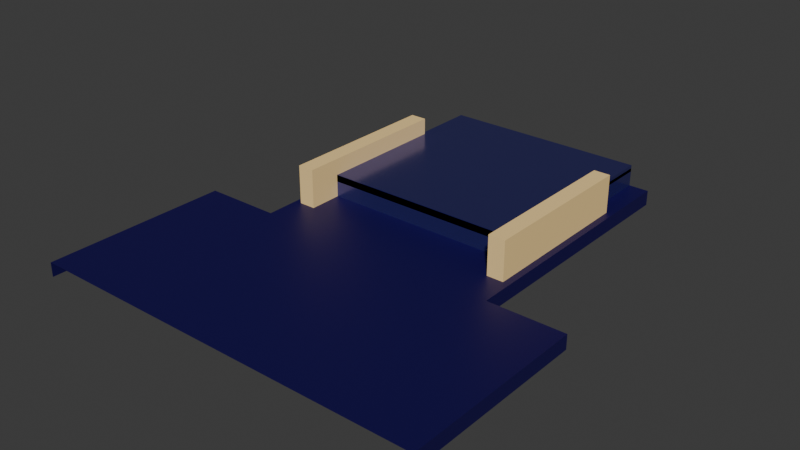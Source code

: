 # Source: pusher.blend  (saved by Blender 4.4.32; exported with 4.5.12 LTS)
import bpy
from mathutils import Matrix  # noqa: F401  (used for matrix-valued properties, if any)

bpy.ops.wm.read_factory_settings(use_empty=True)
scene = bpy.context.scene
scene.name = 'Scene'

# ---- materials (node trees are filled in below, after node groups)
mat_door = bpy.data.materials.new('door')
mat_door.alpha_threshold = 0.0
mat_door.roughness = 0.5
mat_door.line_color = (0.0, 0.0, 0.0, 1.0)
mat_platform_left = bpy.data.materials.new('platform-left')
mat_platform_left.alpha_threshold = 0.0
mat_platform_left.roughness = 0.5
mat_platform_left.line_color = (0.0, 0.0, 0.0, 1.0)
mat_platform_right = bpy.data.materials.new('platform-right')
mat_platform_right.alpha_threshold = 0.0
mat_platform_right.roughness = 0.5
mat_platform_right.line_color = (0.0, 0.0, 0.0, 1.0)
mat_platform_top = bpy.data.materials.new('platform-top')
mat_platform_top.alpha_threshold = 0.0
mat_platform_top.roughness = 0.5
mat_platform_top.line_color = (0.0, 0.0, 0.0, 1.0)
mat_floor_back = bpy.data.materials.new('floor-back')
mat_floor_back.diffuse_color = (0.005451, 0.0, 0.07658, 1.0)
mat_wall_left = bpy.data.materials.new('wall-left')
mat_wall_left.diffuse_color = (1.0, 0.7084, 0.3005, 1.0)
mat_wall_right = bpy.data.materials.new('wall-right')
mat_wall_right.diffuse_color = (1.0, 0.7084, 0.3005, 1.0)
mat_platform_edge = bpy.data.materials.new('platform-edge')
mat_platform_edge.alpha_threshold = 0.0
mat_platform_edge.roughness = 0.5
mat_platform_edge.line_color = (0.0, 0.0, 0.0, 1.0)
mat_floor_front = bpy.data.materials.new('floor-front')
mat_floor_front.diffuse_color = (0.005451, 0.0, 0.07658, 1.0)

# ---- material node trees
mat_door.use_nodes = True; mat_door.node_tree.nodes.clear()
_N = mat_door.node_tree.nodes; _L = mat_door.node_tree.links
n0 = _N.new('ShaderNodeOutputMaterial'); n0.name = 'Material Output'; n0.location = (300, 300)
n1 = _N.new('ShaderNodeBsdfPrincipled'); n1.name = 'Principled BSDF'; n1.location = (10, 300)
n1.inputs[0].default_value = (0.08675, 0.08675, 0.3825, 1.0)
n1.inputs[1].default_value = 0.8
n1.inputs[2].default_value = 0.2
n1.inputs[3].default_value = 1.45
_L.new(n1.outputs[0], n0.inputs[0])
n0.is_active_output = True
mat_platform_left.use_nodes = True; mat_platform_left.node_tree.nodes.clear()
_N = mat_platform_left.node_tree.nodes; _L = mat_platform_left.node_tree.links
n0 = _N.new('ShaderNodeOutputMaterial'); n0.name = 'Material Output'; n0.location = (300, 300)
n1 = _N.new('ShaderNodeBsdfPrincipled'); n1.name = 'Principled BSDF'; n1.location = (10, 300)
n1.inputs[0].default_value = (0.08675, 0.08675, 0.3825, 1.0)
n1.inputs[1].default_value = 0.8
n1.inputs[2].default_value = 0.2
n1.inputs[3].default_value = 1.45
_L.new(n1.outputs[0], n0.inputs[0])
n0.is_active_output = True
mat_platform_right.use_nodes = True; mat_platform_right.node_tree.nodes.clear()
_N = mat_platform_right.node_tree.nodes; _L = mat_platform_right.node_tree.links
n0 = _N.new('ShaderNodeOutputMaterial'); n0.name = 'Material Output'; n0.location = (300, 300)
n1 = _N.new('ShaderNodeBsdfPrincipled'); n1.name = 'Principled BSDF'; n1.location = (10, 300)
n1.inputs[0].default_value = (0.08675, 0.08675, 0.3825, 1.0)
n1.inputs[1].default_value = 0.8
n1.inputs[2].default_value = 0.2
n1.inputs[3].default_value = 1.45
_L.new(n1.outputs[0], n0.inputs[0])
n0.is_active_output = True
mat_platform_top.use_nodes = True; mat_platform_top.node_tree.nodes.clear()
_N = mat_platform_top.node_tree.nodes; _L = mat_platform_top.node_tree.links
n0 = _N.new('ShaderNodeOutputMaterial'); n0.name = 'Material Output'; n0.location = (300, 300)
n1 = _N.new('ShaderNodeBsdfPrincipled'); n1.name = 'Principled BSDF'; n1.location = (10, 300)
n1.inputs[0].default_value = (0.08675, 0.08675, 0.3825, 1.0)
n1.inputs[1].default_value = 0.8
n1.inputs[2].default_value = 0.2
n1.inputs[3].default_value = 1.45
_L.new(n1.outputs[0], n0.inputs[0])
n0.is_active_output = True
mat_floor_back.use_nodes = True; mat_floor_back.node_tree.nodes.clear()
_N = mat_floor_back.node_tree.nodes; _L = mat_floor_back.node_tree.links
n0 = _N.new('ShaderNodeBsdfPrincipled'); n0.name = 'Principled BSDF'; n0.location = (10, 300)
n0.inputs[0].default_value = (0.005451, 0.0, 0.07658, 1.0)
n1 = _N.new('ShaderNodeOutputMaterial'); n1.name = 'Material Output'; n1.location = (300, 300)
_L.new(n0.outputs[0], n1.inputs[0])
n1.is_active_output = True
mat_wall_left.use_nodes = True; mat_wall_left.node_tree.nodes.clear()
_N = mat_wall_left.node_tree.nodes; _L = mat_wall_left.node_tree.links
n0 = _N.new('ShaderNodeBsdfPrincipled'); n0.name = 'Principled BSDF'; n0.location = (10, 300)
n0.inputs[0].default_value = (1.0, 0.7084, 0.3005, 1.0)
n0.inputs[2].default_value = 0.8
n1 = _N.new('ShaderNodeOutputMaterial'); n1.name = 'Material Output'; n1.location = (300, 300)
_L.new(n0.outputs[0], n1.inputs[0])
n1.is_active_output = True
mat_wall_right.use_nodes = True; mat_wall_right.node_tree.nodes.clear()
_N = mat_wall_right.node_tree.nodes; _L = mat_wall_right.node_tree.links
n0 = _N.new('ShaderNodeBsdfPrincipled'); n0.name = 'Principled BSDF'; n0.location = (10, 300)
n0.inputs[0].default_value = (1.0, 0.7084, 0.3005, 1.0)
n0.inputs[2].default_value = 0.8
n1 = _N.new('ShaderNodeOutputMaterial'); n1.name = 'Material Output'; n1.location = (300, 300)
_L.new(n0.outputs[0], n1.inputs[0])
n1.is_active_output = True
mat_platform_edge.use_nodes = True; mat_platform_edge.node_tree.nodes.clear()
_N = mat_platform_edge.node_tree.nodes; _L = mat_platform_edge.node_tree.links
n0 = _N.new('ShaderNodeOutputMaterial'); n0.name = 'Material Output'; n0.location = (300, 300)
n1 = _N.new('ShaderNodeBsdfPrincipled'); n1.name = 'Principled BSDF'; n1.location = (10, 300)
n1.inputs[0].default_value = (0.08675, 0.08675, 0.3825, 1.0)
n1.inputs[1].default_value = 0.8
n1.inputs[2].default_value = 0.2
n1.inputs[3].default_value = 1.45
_L.new(n1.outputs[0], n0.inputs[0])
n0.is_active_output = True
mat_floor_front.use_nodes = True; mat_floor_front.node_tree.nodes.clear()
_N = mat_floor_front.node_tree.nodes; _L = mat_floor_front.node_tree.links
n0 = _N.new('ShaderNodeBsdfPrincipled'); n0.name = 'Principled BSDF'; n0.location = (10, 300)
n0.inputs[0].default_value = (0.005451, 0.0, 0.07658, 1.0)
n1 = _N.new('ShaderNodeOutputMaterial'); n1.name = 'Material Output'; n1.location = (300, 300)
_L.new(n0.outputs[0], n1.inputs[0])
n1.is_active_output = True

# ---- world
world_world = bpy.data.worlds.new('World'); scene.world = world_world
world_world.use_nodes = True; world_world.node_tree.nodes.clear()
_N = world_world.node_tree.nodes; _L = world_world.node_tree.links
n0 = _N.new('ShaderNodeOutputWorld'); n0.name = 'World Output'; n0.location = (300, 300)
n1 = _N.new('ShaderNodeBackground'); n1.name = 'Background'; n1.location = (10, 300)
n1.inputs[0].default_value = (0.05088, 0.05088, 0.05088, 1.0)
_L.new(n1.outputs[0], n0.inputs[0])
n0.is_active_output = True
world_world.color = (0.05088, 0.05088, 0.05088)
world_world.sun_shadow_jitter_overblur = 0.0

# ---- meshes
me_door = bpy.data.meshes.new('door')
me_door.from_pydata([(0.3, -0.08, 0.23), (0.3, -0.08, 0.15), (-0.3, -0.08, 0.23), (-0.3, -0.08, 0.15), (0.3, -0.05, 0.23), (0.3, -0.05, 0.15), (-0.3, -0.05, 0.23), (-0.3, -0.05, 0.15)], [], [(7, 6, 4, 5), (3, 1, 0, 2)])
_uv = me_door.uv_layers.new(name='UVMap')
_uv.uv.foreach_set('vector', [0.0, 0.0, 0.0, 0.0, 0.0, 0.0, 0.0, 0.0, 0.0, 0.0, 0.0, 0.0, 0.0, 0.0, 0.0, 0.0])
me_door.materials.append(mat_door)
me_door.use_mirror_vertex_groups = False
me_door.update()
me_platform_left = bpy.data.meshes.new('platform-left')
me_platform_left.from_pydata([(-0.3, 0.52, 0.23), (-0.3, 0.52, 0.15), (-0.3, -0.08, 0.23), (-0.3, -0.08, 0.15), (-0.31, 0.52, 0.23), (-0.31, 0.52, 0.15), (-0.31, -0.08, 0.15), (-0.31, -0.08, 0.23)], [(0, 4)], [(3, 1, 0, 2), (6, 7, 4, 5), (2, 7, 6, 3)])
_uv = me_platform_left.uv_layers.new(name='UVMap')
_uv.uv.foreach_set('vector', [0.375, 0.0, 0.375, 0.25, 0.625, 0.25, 0.625, 0.0, 0.0, 0.0, 0.0, 0.0, 0.0, 0.0, 0.0, 0.0, 0.625, 0.0, 0.0, 0.0, 0.0, 0.0, 0.375, 0.0])
me_platform_left.materials.append(mat_platform_left)
me_platform_left.use_mirror_vertex_groups = False
me_platform_left.update()
me_platform_right = bpy.data.meshes.new('platform-right')
me_platform_right.from_pydata([(0.3, 0.52, 0.2298), (0.3, 0.52, 0.15), (0.3, -0.08, 0.2298), (0.3, -0.08, 0.15), (0.31, 0.52, 0.2298), (0.31, 0.52, 0.15), (0.31, -0.08, 0.15), (0.31, -0.08, 0.2307)], [(0, 4)], [(1, 3, 2, 0), (4, 7, 6, 5), (2, 3, 6, 7)])
_uv = me_platform_right.uv_layers.new(name='UVMap')
_uv.uv.foreach_set('vector', [0.375, 0.5, 0.375, 0.75, 0.625, 0.75, 0.625, 0.5, 0.625, 0.5, 0.625, 0.5, 0.375, 0.75, 0.375, 0.5, 0.625, 0.75, 0.375, 0.75, 0.375, 0.75, 0.625, 0.5])
me_platform_right.materials.append(mat_platform_right)
me_platform_right.use_mirror_vertex_groups = False
me_platform_right.update()
me_platform_top = bpy.data.meshes.new('platform-top')
me_platform_top.from_pydata([(0.31, 0.52, 0.22), (0.31, -0.08, 0.22), (-0.31, 0.52, 0.22), (-0.31, -0.08, 0.22), (0.31, 0.52, 0.2395), (-0.31, 0.52, 0.2395), (-0.31, -0.08, 0.2405), (0.31, -0.08, 0.2405)], [], [(0, 1, 3, 2), (3, 6, 5, 2), (1, 7, 6, 3), (1, 0, 4, 7), (4, 5, 6, 7)])
_uv = me_platform_top.uv_layers.new(name='UVMap')
_uv.uv.foreach_set('vector', [0.625, 0.5, 0.625, 0.75, 0.875, 0.75, 0.875, 0.5, 0.875, 0.75, 0.0, 0.0, 0.0, 0.0, 0.875, 0.5, 0.625, 0.75, 0.0, 0.0, 0.0, 0.0, 0.875, 0.75, 0.625, 0.75, 0.625, 0.5, 0.0, 0.0, 0.0, 0.0, 0.0, 0.0, 0.0, 0.0, 0.0, 0.0, 0.0, 0.0])
me_platform_top.materials.append(mat_platform_top)
me_platform_top.use_mirror_vertex_groups = False
me_platform_top.update()
me_floor_back = bpy.data.meshes.new('floor-back')
me_floor_back.from_pydata([(-0.37, -0.28, 0.13), (-0.37, -0.28, 0.173), (-0.37, 0.52, 0.13), (-0.37, 0.52, 0.175), (0.37, -0.28, 0.13), (0.37, -0.28, 0.173), (0.37, 0.52, 0.13), (0.37, 0.52, 0.175)], [(0, 4)], [(0, 1, 3, 2), (6, 7, 5, 4), (7, 3, 1, 5)])
_uv = me_floor_back.uv_layers.new(name='UVMap')
_uv.uv.foreach_set('vector', [0.375, 0.0, 0.625, 0.0, 0.625, 0.25, 0.375, 0.25, 0.375, 0.5, 0.625, 0.5, 0.625, 0.75, 0.375, 0.75, 0.625, 0.5, 0.875, 0.5, 0.875, 0.75, 0.625, 0.75])
me_floor_back.materials.append(mat_floor_back)
me_floor_back.update()
me_wall_left = bpy.data.meshes.new('wall-left')
me_wall_left.from_pydata([(-0.35, -0.18, 0.17), (-0.35, -0.18, 0.29), (-0.35, 0.32, 0.17), (-0.35, 0.32, 0.29), (-0.3, -0.18, 0.17), (-0.3, -0.18, 0.29), (-0.3, 0.32, 0.17), (-0.3, 0.32, 0.29)], [], [(0, 1, 3, 2), (2, 3, 7, 6), (6, 7, 5, 4), (4, 5, 1, 0), (7, 3, 1, 5)])
_uv = me_wall_left.uv_layers.new(name='UVMap')
_uv.uv.foreach_set('vector', [0.375, 0.0, 0.625, 0.0, 0.625, 0.25, 0.375, 0.25, 0.375, 0.25, 0.625, 0.25, 0.625, 0.5, 0.375, 0.5, 0.375, 0.5, 0.625, 0.5, 0.625, 0.75, 0.375, 0.75, 0.375, 0.75, 0.625, 0.75, 0.625, 1.0, 0.375, 1.0, 0.625, 0.5, 0.875, 0.5, 0.875, 0.75, 0.625, 0.75])
me_wall_left.materials.append(mat_wall_left)
me_wall_left.update()
me_wall_right = bpy.data.meshes.new('wall-right')
me_wall_right.from_pydata([(0.3, -0.18, 0.17), (0.3, -0.18, 0.29), (0.3, 0.32, 0.17), (0.3, 0.32, 0.29), (0.35, -0.18, 0.17), (0.35, -0.18, 0.29), (0.35, 0.32, 0.17), (0.35, 0.32, 0.29)], [], [(0, 1, 3, 2), (2, 3, 7, 6), (6, 7, 5, 4), (4, 5, 1, 0), (7, 3, 1, 5)])
_uv = me_wall_right.uv_layers.new(name='UVMap')
_uv.uv.foreach_set('vector', [0.375, 0.0, 0.625, 0.0, 0.625, 0.25, 0.375, 0.25, 0.375, 0.25, 0.625, 0.25, 0.625, 0.5, 0.375, 0.5, 0.375, 0.5, 0.625, 0.5, 0.625, 0.75, 0.375, 0.75, 0.375, 0.75, 0.625, 0.75, 0.625, 1.0, 0.375, 1.0, 0.625, 0.5, 0.875, 0.5, 0.875, 0.75, 0.625, 0.75])
me_wall_right.materials.append(mat_wall_right)
me_wall_right.update()
me_platform_edge = bpy.data.meshes.new('platform-edge')
me_platform_edge.from_pydata([(-0.31, -0.08, 0.2423), (-0.31, -0.08, 0.2282), (-0.31, -0.07293, 0.2352), (0.31, -0.08, 0.2423), (0.31, -0.08, 0.2282), (0.31, -0.07293, 0.2352)], [], [(1, 0, 2), (1, 2, 5, 4), (4, 5, 3), (5, 2, 0, 3), (1, 4, 3, 0)])
_uv = me_platform_edge.uv_layers.new(name='UVMap')
_uv.uv.foreach_set('vector', [0.375, 0.25, 0.625, 0.0, 0.625, 0.25, 0.375, 0.25, 0.625, 0.25, 0.625, 0.5, 0.375, 0.5, 0.375, 0.5, 0.625, 0.5, 0.625, 0.75, 0.625, 0.5, 0.875, 0.5, 0.875, 0.75, 0.625, 0.75, 0.125, 0.5, 0.375, 0.5, 0.625, 0.75, 0.625, 1.0])
me_platform_edge.materials.append(mat_platform_edge)
me_platform_edge.update()
me_floor_front = bpy.data.meshes.new('floor-front')
me_floor_front.from_pydata([(-0.6, -0.84, 0.13), (-0.6, -0.84, 0.173), (-0.6, -0.28, 0.13), (-0.6, -0.28, 0.173), (0.6, -0.84, 0.13), (0.6, -0.84, 0.173), (0.6, -0.28, 0.13), (0.6, -0.28, 0.173)], [], [(0, 1, 3, 2), (6, 7, 5, 4), (7, 3, 1, 5), (2, 3, 7, 6)])
_uv = me_floor_front.uv_layers.new(name='UVMap')
_uv.uv.foreach_set('vector', [0.375, 0.0, 0.625, 0.0, 0.625, 0.25, 0.375, 0.25, 0.375, 0.5, 0.625, 0.5, 0.625, 0.75, 0.375, 0.75, 0.625, 0.5, 0.875, 0.5, 0.875, 0.75, 0.625, 0.75, 0.375, 0.25, 0.875, 0.5, 0.625, 0.5, 0.375, 0.5])
me_floor_front.materials.append(mat_floor_front)
me_floor_front.update()

# ---- objects
ob_door = bpy.data.objects.new('door', me_door)
ob_platform_left = bpy.data.objects.new('platform-left', me_platform_left)
ob_platform_right = bpy.data.objects.new('platform-right', me_platform_right)
ob_platform_top = bpy.data.objects.new('platform-top', me_platform_top)
ob_floor_back = bpy.data.objects.new('floor-back', me_floor_back)
ob_wall_left = bpy.data.objects.new('wall-left', me_wall_left)
ob_wall_right = bpy.data.objects.new('wall-right', me_wall_right)
ob_delivery_position = bpy.data.objects.new('delivery-position', None)
ob_platform_edge = bpy.data.objects.new('platform-edge', me_platform_edge)
ob_floor_front = bpy.data.objects.new('floor-front', me_floor_front)

# ---- transforms, parenting, visibility, modifiers, constraints
ob_door.location = (0.0, 0.0, 0.0)
ob_door.lock_rotations_4d = False
ob_door.empty_display_type = 'ARROWS'
ob_door.lineart.crease_threshold = 0.0
ob_platform_left.location = (0.0, 0.0, 0.0)
ob_platform_left.lock_rotations_4d = False
ob_platform_left.empty_display_type = 'ARROWS'
ob_platform_left.lineart.crease_threshold = 0.0
ob_platform_right.location = (0.0, 0.0, 0.0)
ob_platform_right.lock_rotations_4d = False
ob_platform_right.empty_display_type = 'ARROWS'
ob_platform_right.lineart.crease_threshold = 0.0
ob_platform_top.location = (0.0, 0.0, 0.0)
ob_platform_top.lock_rotations_4d = False
ob_platform_top.empty_display_type = 'ARROWS'
ob_platform_top.lineart.crease_threshold = 0.0
ob_floor_back.location = (0.0, 0.0, 0.0)
ob_wall_left.location = (0.0, 0.0, 0.0)
ob_wall_right.location = (0.0, 0.0, 0.0)
ob_delivery_position.location = (0.0, 0.2, 0.18)
ob_delivery_position.empty_display_size = 0.1
ob_platform_edge.location = (0.0, 0.0, 0.0)
ob_floor_front.location = (0.0, 0.0, 0.0)

# ---- collection membership
scene.collection.objects.link(ob_door)
scene.collection.objects.link(ob_platform_left)
scene.collection.objects.link(ob_platform_right)
scene.collection.objects.link(ob_platform_top)
scene.collection.objects.link(ob_floor_back)
scene.collection.objects.link(ob_wall_left)
scene.collection.objects.link(ob_wall_right)
scene.collection.objects.link(ob_delivery_position)
scene.collection.objects.link(ob_platform_edge)
scene.collection.objects.link(ob_floor_front)

# ---- scene / render settings (as saved in the file)
scene.frame_start = 1; scene.frame_end = 250; scene.frame_set(1)
scene.render.engine = 'BLENDER_EEVEE_NEXT'
bpy.context.view_layer.update()

# ---- added for rendering (the .blend has no active camera and no usable light): camera, sun
cam_auto = bpy.data.cameras.new('AutoCamera')
cam_auto.lens = 50.0
cam_auto.sensor_width = 36.0
cam_auto.clip_end = 1000.0
ob_auto_camera = bpy.data.objects.new('AutoCamera', cam_auto)
scene.collection.objects.link(ob_auto_camera)
ob_auto_camera.location = (1.68462, -2.18154, 1.5577)
ob_auto_camera.rotation_euler = (1.09748, -7.21219e-08, 0.694738)
scene.camera = ob_auto_camera
light_auto_sun = bpy.data.lights.new('AutoSun', 'SUN')
light_auto_sun.energy = 3.0
light_auto_sun.angle = 0.0523599
ob_auto_sun = bpy.data.objects.new('AutoSun', light_auto_sun)
scene.collection.objects.link(ob_auto_sun)
ob_auto_sun.rotation_euler = (0.872665, 0.174533, 0.523599)
bpy.context.view_layer.update()
